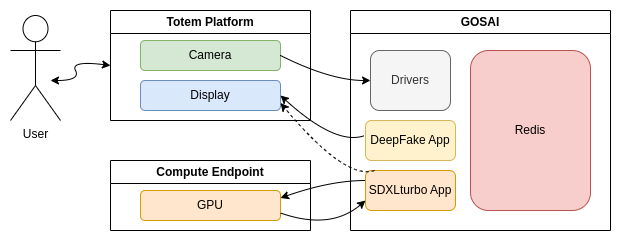

The diagram above was exported from draw.io. Its source (the exported page's mxGraphModel, read from the mxfile embedded in the PNG):
<mxGraphModel dx="819" dy="413" grid="1" gridSize="10" guides="1" tooltips="1" connect="1" arrows="1" fold="1" page="1" pageScale="1" pageWidth="850" pageHeight="1100" math="0" shadow="0">
  <root>
    <mxCell id="0" />
    <mxCell id="1" parent="0" />
    <mxCell id="Tr6TNFyOmBAZaWiCRIME-1" value="GOSAI" style="swimlane;whiteSpace=wrap;html=1;" vertex="1" parent="1">
      <mxGeometry x="400" y="180" width="260" height="220" as="geometry" />
    </mxCell>
    <mxCell id="Tr6TNFyOmBAZaWiCRIME-7" value="Drivers" style="rounded=1;whiteSpace=wrap;html=1;fillColor=#f5f5f5;fontColor=#333333;strokeColor=#666666;" vertex="1" parent="Tr6TNFyOmBAZaWiCRIME-1">
      <mxGeometry x="20" y="40" width="80" height="60" as="geometry" />
    </mxCell>
    <mxCell id="Tr6TNFyOmBAZaWiCRIME-8" value="Redis" style="rounded=1;whiteSpace=wrap;html=1;fillColor=#f8cecc;strokeColor=#b85450;" vertex="1" parent="Tr6TNFyOmBAZaWiCRIME-1">
      <mxGeometry x="120" y="40" width="120" height="160" as="geometry" />
    </mxCell>
    <mxCell id="Tr6TNFyOmBAZaWiCRIME-10" value="DeepFake App" style="rounded=1;whiteSpace=wrap;html=1;fillColor=#fff2cc;strokeColor=#d6b656;" vertex="1" parent="Tr6TNFyOmBAZaWiCRIME-1">
      <mxGeometry x="15" y="110" width="90" height="40" as="geometry" />
    </mxCell>
    <mxCell id="Tr6TNFyOmBAZaWiCRIME-11" value="SDXLturbo App" style="rounded=1;whiteSpace=wrap;html=1;fillColor=#ffe6cc;strokeColor=#d79b00;" vertex="1" parent="Tr6TNFyOmBAZaWiCRIME-1">
      <mxGeometry x="15" y="160" width="90" height="40" as="geometry" />
    </mxCell>
    <mxCell id="Tr6TNFyOmBAZaWiCRIME-2" value="Totem Platform" style="swimlane;whiteSpace=wrap;html=1;" vertex="1" parent="1">
      <mxGeometry x="160" y="180" width="200" height="110" as="geometry" />
    </mxCell>
    <mxCell id="Tr6TNFyOmBAZaWiCRIME-4" value="Camera" style="rounded=1;whiteSpace=wrap;html=1;fillColor=#d5e8d4;strokeColor=#82b366;" vertex="1" parent="Tr6TNFyOmBAZaWiCRIME-2">
      <mxGeometry x="30" y="30" width="140" height="30" as="geometry" />
    </mxCell>
    <mxCell id="Tr6TNFyOmBAZaWiCRIME-5" value="Display" style="rounded=1;whiteSpace=wrap;html=1;fillColor=#dae8fc;strokeColor=#6c8ebf;" vertex="1" parent="Tr6TNFyOmBAZaWiCRIME-2">
      <mxGeometry x="30" y="70" width="140" height="30" as="geometry" />
    </mxCell>
    <mxCell id="Tr6TNFyOmBAZaWiCRIME-12" value="User" style="shape=umlActor;verticalLabelPosition=bottom;verticalAlign=top;html=1;outlineConnect=0;" vertex="1" parent="1">
      <mxGeometry x="60" y="185" width="50" height="105" as="geometry" />
    </mxCell>
    <mxCell id="Tr6TNFyOmBAZaWiCRIME-13" value="Compute Endpoint" style="swimlane;whiteSpace=wrap;html=1;" vertex="1" parent="1">
      <mxGeometry x="160" y="330" width="200" height="70" as="geometry" />
    </mxCell>
    <mxCell id="Tr6TNFyOmBAZaWiCRIME-6" value="GPU" style="rounded=1;whiteSpace=wrap;html=1;fillColor=#ffe6cc;strokeColor=#d79b00;" vertex="1" parent="Tr6TNFyOmBAZaWiCRIME-13">
      <mxGeometry x="30" y="30" width="140" height="30" as="geometry" />
    </mxCell>
    <mxCell id="Tr6TNFyOmBAZaWiCRIME-16" value="" style="curved=1;endArrow=classic;html=1;rounded=0;exitX=1;exitY=0.5;exitDx=0;exitDy=0;entryX=0;entryY=0.5;entryDx=0;entryDy=0;" edge="1" parent="1" source="Tr6TNFyOmBAZaWiCRIME-4" target="Tr6TNFyOmBAZaWiCRIME-7">
      <mxGeometry width="50" height="50" relative="1" as="geometry">
        <mxPoint x="250" y="380" as="sourcePoint" />
        <mxPoint x="300" y="330" as="targetPoint" />
        <Array as="points">
          <mxPoint x="380" y="250" />
        </Array>
      </mxGeometry>
    </mxCell>
    <mxCell id="Tr6TNFyOmBAZaWiCRIME-17" value="" style="curved=1;endArrow=classic;html=1;rounded=0;exitX=1;exitY=0.75;exitDx=0;exitDy=0;entryX=0;entryY=0.75;entryDx=0;entryDy=0;" edge="1" parent="1" source="Tr6TNFyOmBAZaWiCRIME-6" target="Tr6TNFyOmBAZaWiCRIME-11">
      <mxGeometry width="50" height="50" relative="1" as="geometry">
        <mxPoint x="330" y="375" as="sourcePoint" />
        <mxPoint x="420" y="400" as="targetPoint" />
        <Array as="points">
          <mxPoint x="380" y="400" />
        </Array>
      </mxGeometry>
    </mxCell>
    <mxCell id="Tr6TNFyOmBAZaWiCRIME-18" value="" style="curved=1;endArrow=classic;html=1;rounded=0;exitX=0;exitY=0.25;exitDx=0;exitDy=0;entryX=1;entryY=0.25;entryDx=0;entryDy=0;" edge="1" parent="1" source="Tr6TNFyOmBAZaWiCRIME-11" target="Tr6TNFyOmBAZaWiCRIME-6">
      <mxGeometry width="50" height="50" relative="1" as="geometry">
        <mxPoint x="330" y="363" as="sourcePoint" />
        <mxPoint x="380" y="330" as="targetPoint" />
        <Array as="points">
          <mxPoint x="380" y="350" />
        </Array>
      </mxGeometry>
    </mxCell>
    <mxCell id="Tr6TNFyOmBAZaWiCRIME-19" value="" style="curved=1;endArrow=classic;html=1;rounded=0;exitX=-0.016;exitY=0.382;exitDx=0;exitDy=0;entryX=1;entryY=0.5;entryDx=0;entryDy=0;exitPerimeter=0;" edge="1" parent="1" source="Tr6TNFyOmBAZaWiCRIME-10" target="Tr6TNFyOmBAZaWiCRIME-5">
      <mxGeometry width="50" height="50" relative="1" as="geometry">
        <mxPoint x="335" y="290" as="sourcePoint" />
        <mxPoint x="425" y="315" as="targetPoint" />
        <Array as="points">
          <mxPoint x="385" y="315" />
        </Array>
      </mxGeometry>
    </mxCell>
    <mxCell id="Tr6TNFyOmBAZaWiCRIME-20" value="" style="curved=1;endArrow=classic;html=1;rounded=0;exitX=-0.016;exitY=0.382;exitDx=0;exitDy=0;entryX=1;entryY=0.75;entryDx=0;entryDy=0;exitPerimeter=0;dashed=1;" edge="1" parent="1" target="Tr6TNFyOmBAZaWiCRIME-5">
      <mxGeometry width="50" height="50" relative="1" as="geometry">
        <mxPoint x="424" y="340" as="sourcePoint" />
        <mxPoint x="340" y="300" as="targetPoint" />
        <Array as="points">
          <mxPoint x="395" y="350" />
        </Array>
      </mxGeometry>
    </mxCell>
    <mxCell id="Tr6TNFyOmBAZaWiCRIME-21" value="" style="curved=1;endArrow=classic;html=1;rounded=0;entryX=0;entryY=0.5;entryDx=0;entryDy=0;startArrow=classic;startFill=1;" edge="1" parent="1" target="Tr6TNFyOmBAZaWiCRIME-2">
      <mxGeometry width="50" height="50" relative="1" as="geometry">
        <mxPoint x="100" y="250" as="sourcePoint" />
        <mxPoint x="150" y="200" as="targetPoint" />
        <Array as="points">
          <mxPoint x="130" y="250" />
          <mxPoint x="120" y="230" />
        </Array>
      </mxGeometry>
    </mxCell>
  </root>
</mxGraphModel>